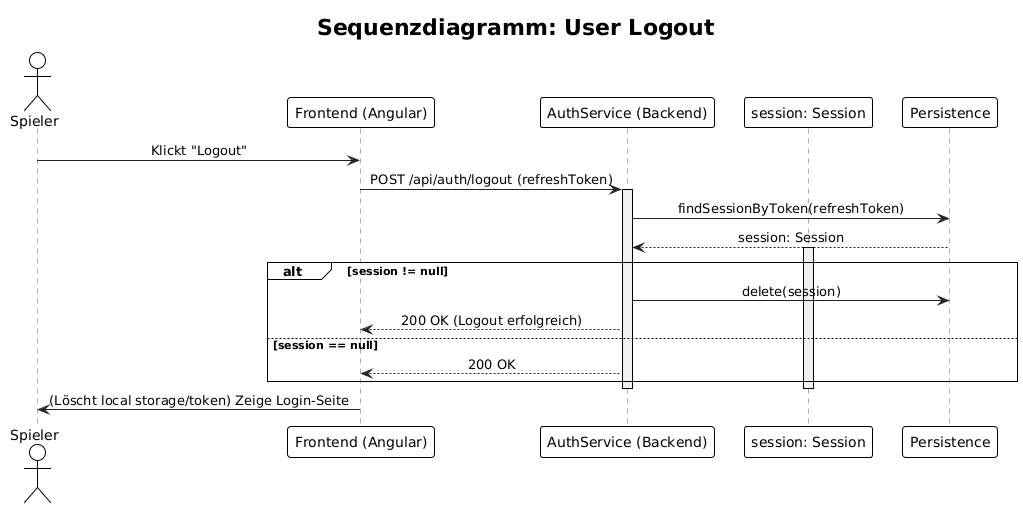

The diagram above was rendered by PlantUML. Its source (embedded in the PNG):
@startuml
!theme plain
title "Sequenzdiagramm: User Logout"

actor Spieler
participant "Frontend (Angular)" as Frontend
participant "AuthService (Backend)" as Service

' --- EURE KLASSEN SIND JETZT DIE LIFELINES ---
participant "session: Session" as Session
participant "Persistence" as DB
' --------------------------------------------

skinparam sequence {
    ParticipantBorderColor #333
    ParticipantBackgroundColor #EEE
    ActorBorderColor #333
    
    LifeLineBorderColor #AAA
    LifeLineBackgroundColor #F0F0F0

    ArrowColor #222
    MessageAlign center
}

Spieler -> Frontend: Klickt "Logout"
' Annahme: Der Refresh-Token wird (z.B. in einem Cookie) mitgesendet
Frontend -> Service: POST /api/auth/logout (refreshToken)
activate Service

    ' 1. Finde die Session, die zum Token gehört
    Service -> DB: findSessionByToken(refreshToken)
    DB --> Service: session: Session
    activate Session

    alt session != null
        ' 2. Lösche die Session aus der Datenbank
        Service -> DB: delete(session)
        
        Service --> Frontend: 200 OK (Logout erfolgreich)
    else session == null
        ' Selbst wenn die Session nicht gefunden wird, ist das Ziel (Ausloggen) erreicht
        Service --> Frontend: 200 OK 
    end
    
    deactivate Session
deactivate Service

Frontend -> Spieler: (Löscht local storage/token) Zeige Login-Seite
@enduml